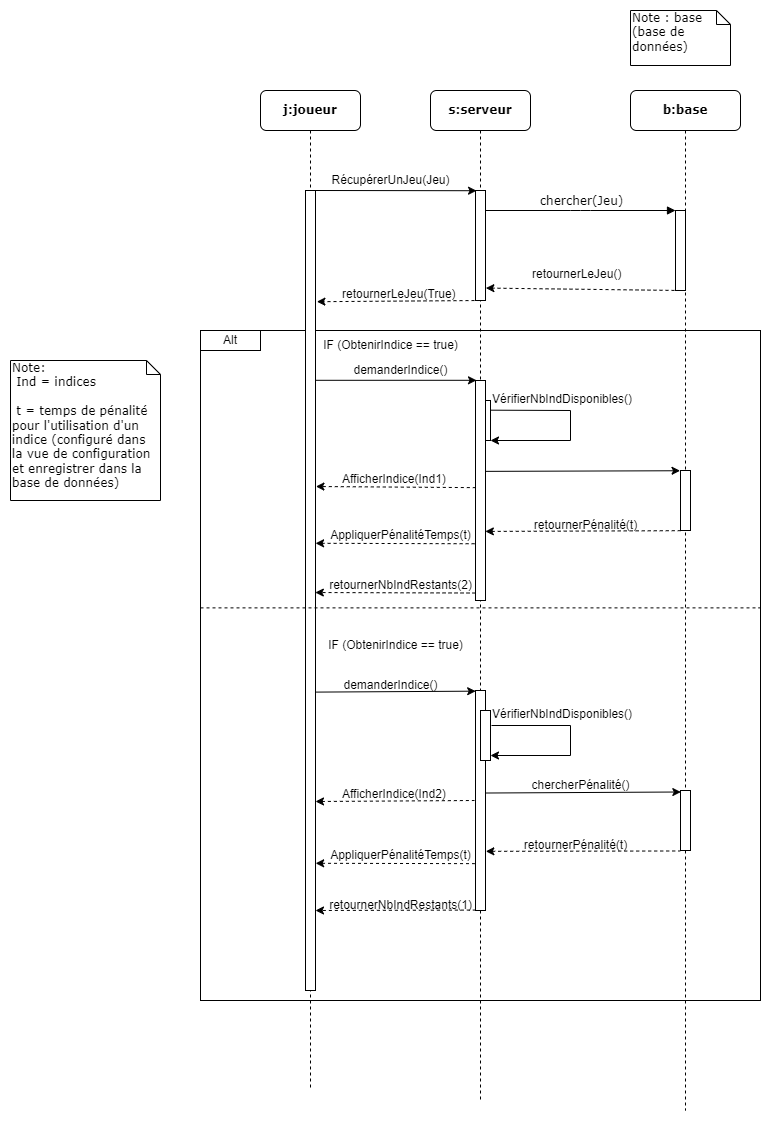

The diagram above was exported from draw.io. Its source (the exported page's mxGraphModel, read from the mxfile embedded in the PNG):
<mxGraphModel dx="3100" dy="2970" grid="1" gridSize="10" guides="1" tooltips="1" connect="1" arrows="1" fold="1" page="1" pageScale="1" pageWidth="1100" pageHeight="850" background="none" math="0" shadow="0">
  <root>
    <mxCell id="0" />
    <mxCell id="1" parent="0" />
    <mxCell id="7baba1c4bc27f4b0-46" value="Note: &lt;br&gt;&amp;nbsp;Ind = indices&lt;br&gt;&lt;br&gt;&amp;nbsp;t = temps de pénalité pour l'utilisation d'un indice (configuré dans la vue de configuration et enregistrer dans la base de données)" style="shape=note;whiteSpace=wrap;html=1;size=14;verticalAlign=top;align=left;spacingTop=-6;rounded=0;shadow=0;comic=0;labelBackgroundColor=none;strokeWidth=1;fontFamily=Verdana;fontSize=12" parent="1" vertex="1">
      <mxGeometry x="1290" y="60" width="150" height="140" as="geometry" />
    </mxCell>
    <mxCell id="acqQK39Zr2fkvz2i5fIT-1" value="supprimerLeJeu()" style="html=1;verticalAlign=bottom;endArrow=block;entryX=0;entryY=0;labelBackgroundColor=none;fontFamily=Verdana;fontSize=12;edgeStyle=elbowEdgeStyle;elbow=vertical;" edge="1" parent="1">
      <mxGeometry x="-0.4107" y="-100" relative="1" as="geometry">
        <mxPoint x="1590" y="220" as="sourcePoint" />
        <mxPoint x="1760" y="220.21" as="targetPoint" />
        <mxPoint y="1" as="offset" />
      </mxGeometry>
    </mxCell>
    <mxCell id="acqQK39Zr2fkvz2i5fIT-2" value="" style="rounded=0;whiteSpace=wrap;html=1;" vertex="1" parent="1">
      <mxGeometry x="1480" y="30" width="560" height="670" as="geometry" />
    </mxCell>
    <mxCell id="acqQK39Zr2fkvz2i5fIT-8" value="&lt;b&gt;b:base&lt;/b&gt;" style="shape=umlLifeline;perimeter=lifelinePerimeter;whiteSpace=wrap;html=1;container=1;collapsible=0;recursiveResize=0;outlineConnect=0;rounded=1;shadow=0;comic=0;labelBackgroundColor=none;strokeWidth=1;fontFamily=Verdana;fontSize=12;align=center;" vertex="1" parent="1">
      <mxGeometry x="1910" y="-210" width="110" height="1020" as="geometry" />
    </mxCell>
    <mxCell id="acqQK39Zr2fkvz2i5fIT-9" value="" style="html=1;points=[];perimeter=orthogonalPerimeter;rounded=0;shadow=0;comic=0;labelBackgroundColor=none;strokeWidth=1;fontFamily=Verdana;fontSize=12;align=center;" vertex="1" parent="acqQK39Zr2fkvz2i5fIT-8">
      <mxGeometry x="45" y="120" width="10" height="80" as="geometry" />
    </mxCell>
    <mxCell id="acqQK39Zr2fkvz2i5fIT-55" value="" style="html=1;points=[];perimeter=orthogonalPerimeter;rounded=0;shadow=0;comic=0;labelBackgroundColor=none;strokeWidth=1;fontFamily=Verdana;fontSize=12;align=center;" vertex="1" parent="acqQK39Zr2fkvz2i5fIT-8">
      <mxGeometry x="50" y="380" width="10" height="60" as="geometry" />
    </mxCell>
    <mxCell id="acqQK39Zr2fkvz2i5fIT-61" value="" style="html=1;points=[];perimeter=orthogonalPerimeter;rounded=0;shadow=0;comic=0;labelBackgroundColor=none;strokeWidth=1;fontFamily=Verdana;fontSize=12;align=center;" vertex="1" parent="acqQK39Zr2fkvz2i5fIT-8">
      <mxGeometry x="50" y="700" width="10" height="60" as="geometry" />
    </mxCell>
    <mxCell id="acqQK39Zr2fkvz2i5fIT-11" value="chercher(Jeu)" style="html=1;verticalAlign=bottom;endArrow=block;entryX=0;entryY=0;labelBackgroundColor=none;fontFamily=Verdana;fontSize=12;edgeStyle=elbowEdgeStyle;elbow=vertical;" edge="1" parent="1" source="acqQK39Zr2fkvz2i5fIT-4" target="acqQK39Zr2fkvz2i5fIT-9">
      <mxGeometry relative="1" as="geometry">
        <mxPoint x="1790" y="-100" as="sourcePoint" />
      </mxGeometry>
    </mxCell>
    <mxCell id="acqQK39Zr2fkvz2i5fIT-12" value="Note : base (base de données)" style="shape=note;whiteSpace=wrap;html=1;size=14;verticalAlign=top;align=left;spacingTop=-6;rounded=0;shadow=0;comic=0;labelBackgroundColor=none;strokeWidth=1;fontFamily=Verdana;fontSize=12" vertex="1" parent="1">
      <mxGeometry x="1910" y="-290" width="100" height="55" as="geometry" />
    </mxCell>
    <mxCell id="acqQK39Zr2fkvz2i5fIT-13" value="Alt" style="rounded=0;whiteSpace=wrap;html=1;" vertex="1" parent="1">
      <mxGeometry x="1480" y="30" width="60" height="20" as="geometry" />
    </mxCell>
    <mxCell id="acqQK39Zr2fkvz2i5fIT-14" value="IF (ObtenirIndice == true)" style="text;html=1;align=center;verticalAlign=middle;resizable=0;points=[];autosize=1;strokeColor=none;fillColor=none;" vertex="1" parent="1">
      <mxGeometry x="1590" y="30" width="160" height="30" as="geometry" />
    </mxCell>
    <mxCell id="acqQK39Zr2fkvz2i5fIT-15" value="&lt;b&gt;j:joueur&lt;/b&gt;" style="shape=umlLifeline;perimeter=lifelinePerimeter;whiteSpace=wrap;html=1;container=1;collapsible=0;recursiveResize=0;outlineConnect=0;rounded=1;shadow=0;comic=0;labelBackgroundColor=none;strokeWidth=1;fontFamily=Verdana;fontSize=12;align=center;" vertex="1" parent="1">
      <mxGeometry x="1540" y="-210" width="100" height="1000" as="geometry" />
    </mxCell>
    <mxCell id="acqQK39Zr2fkvz2i5fIT-66" value="" style="endArrow=classic;html=1;rounded=0;dashed=1;entryX=-0.001;entryY=0.734;entryDx=0;entryDy=0;entryPerimeter=0;exitX=0.035;exitY=0.998;exitDx=0;exitDy=0;exitPerimeter=0;" edge="1" parent="acqQK39Zr2fkvz2i5fIT-15" source="acqQK39Zr2fkvz2i5fIT-62">
      <mxGeometry width="50" height="50" relative="1" as="geometry">
        <mxPoint x="215" y="821" as="sourcePoint" />
        <mxPoint x="55" y="820" as="targetPoint" />
      </mxGeometry>
    </mxCell>
    <mxCell id="acqQK39Zr2fkvz2i5fIT-16" value="" style="html=1;points=[];perimeter=orthogonalPerimeter;rounded=0;shadow=0;comic=0;labelBackgroundColor=none;strokeWidth=1;fontFamily=Verdana;fontSize=12;align=center;" vertex="1" parent="acqQK39Zr2fkvz2i5fIT-15">
      <mxGeometry x="45" y="100" width="10" height="800" as="geometry" />
    </mxCell>
    <mxCell id="acqQK39Zr2fkvz2i5fIT-18" value="" style="endArrow=classic;html=1;rounded=0;exitX=1.041;exitY=0;exitDx=0;exitDy=0;exitPerimeter=0;entryX=0.104;entryY=0.002;entryDx=0;entryDy=0;entryPerimeter=0;" edge="1" parent="1" source="acqQK39Zr2fkvz2i5fIT-16" target="acqQK39Zr2fkvz2i5fIT-4">
      <mxGeometry width="50" height="50" relative="1" as="geometry">
        <mxPoint x="1600" y="-110" as="sourcePoint" />
        <mxPoint x="1750" y="-110" as="targetPoint" />
        <Array as="points" />
      </mxGeometry>
    </mxCell>
    <mxCell id="acqQK39Zr2fkvz2i5fIT-19" value="" style="endArrow=classic;html=1;rounded=0;entryX=0.104;entryY=0.014;entryDx=0;entryDy=0;entryPerimeter=0;exitX=1.041;exitY=0.742;exitDx=0;exitDy=0;exitPerimeter=0;" edge="1" parent="1">
      <mxGeometry width="50" height="50" relative="1" as="geometry">
        <mxPoint x="1595" y="79.80000000000001" as="sourcePoint" />
        <mxPoint x="1756" y="79.80000000000001" as="targetPoint" />
      </mxGeometry>
    </mxCell>
    <mxCell id="acqQK39Zr2fkvz2i5fIT-20" value="demanderIndice()" style="text;html=1;align=center;verticalAlign=middle;resizable=0;points=[];autosize=1;strokeColor=none;fillColor=none;" vertex="1" parent="1">
      <mxGeometry x="1620" y="55" width="120" height="30" as="geometry" />
    </mxCell>
    <mxCell id="acqQK39Zr2fkvz2i5fIT-23" value="" style="endArrow=classic;html=1;rounded=0;dashed=1;entryX=1.036;entryY=0.887;entryDx=0;entryDy=0;entryPerimeter=0;" edge="1" parent="1" target="acqQK39Zr2fkvz2i5fIT-4">
      <mxGeometry width="50" height="50" relative="1" as="geometry">
        <mxPoint x="1960" y="-10" as="sourcePoint" />
        <mxPoint x="1800" as="targetPoint" />
      </mxGeometry>
    </mxCell>
    <mxCell id="acqQK39Zr2fkvz2i5fIT-24" value="" style="endArrow=classic;html=1;rounded=0;dashed=1;" edge="1" parent="1" source="acqQK39Zr2fkvz2i5fIT-3" target="acqQK39Zr2fkvz2i5fIT-2">
      <mxGeometry width="50" height="50" relative="1" as="geometry">
        <mxPoint x="1750" y="310" as="sourcePoint" />
        <mxPoint x="1610" y="340" as="targetPoint" />
      </mxGeometry>
    </mxCell>
    <mxCell id="acqQK39Zr2fkvz2i5fIT-25" value="" style="endArrow=classic;html=1;rounded=0;dashed=1;exitX=-0.006;exitY=1.004;exitDx=0;exitDy=0;exitPerimeter=0;entryX=1.139;entryY=0.139;entryDx=0;entryDy=0;entryPerimeter=0;" edge="1" parent="1" target="acqQK39Zr2fkvz2i5fIT-16">
      <mxGeometry width="50" height="50" relative="1" as="geometry">
        <mxPoint x="1760" as="sourcePoint" />
        <mxPoint x="1590" as="targetPoint" />
      </mxGeometry>
    </mxCell>
    <mxCell id="acqQK39Zr2fkvz2i5fIT-28" value="RécupérerUnJeu(Jeu)" style="text;html=1;align=center;verticalAlign=middle;resizable=0;points=[];autosize=1;strokeColor=none;fillColor=none;" vertex="1" parent="1">
      <mxGeometry x="1600" y="-135" width="140" height="30" as="geometry" />
    </mxCell>
    <mxCell id="acqQK39Zr2fkvz2i5fIT-29" value="retournerLeJeu(True)" style="text;whiteSpace=wrap;html=1;" vertex="1" parent="1">
      <mxGeometry x="1620" y="-20" width="120" height="40" as="geometry" />
    </mxCell>
    <mxCell id="acqQK39Zr2fkvz2i5fIT-30" value="retournerLeJeu()" style="text;whiteSpace=wrap;html=1;" vertex="1" parent="1">
      <mxGeometry x="1810" y="-40" width="120" height="20" as="geometry" />
    </mxCell>
    <mxCell id="acqQK39Zr2fkvz2i5fIT-31" value="" style="endArrow=classic;html=1;rounded=0;dashed=1;entryX=1.008;entryY=0.441;entryDx=0;entryDy=0;entryPerimeter=0;exitX=-0.09;exitY=0.742;exitDx=0;exitDy=0;exitPerimeter=0;" edge="1" parent="1" source="acqQK39Zr2fkvz2i5fIT-6" target="acqQK39Zr2fkvz2i5fIT-16">
      <mxGeometry width="50" height="50" relative="1" as="geometry">
        <mxPoint x="1755" y="164" as="sourcePoint" />
        <mxPoint x="1595" y="165" as="targetPoint" />
      </mxGeometry>
    </mxCell>
    <mxCell id="acqQK39Zr2fkvz2i5fIT-33" value="VérifierNbIndDisponibles()" style="text;whiteSpace=wrap;html=1;" vertex="1" parent="1">
      <mxGeometry x="1770" y="85" width="150" height="15" as="geometry" />
    </mxCell>
    <mxCell id="acqQK39Zr2fkvz2i5fIT-41" value="" style="html=1;points=[];perimeter=orthogonalPerimeter;rounded=0;shadow=0;comic=0;labelBackgroundColor=none;strokeWidth=1;fontFamily=Verdana;fontSize=12;align=center;" vertex="1" parent="1">
      <mxGeometry x="1760" y="100" width="10" height="40" as="geometry" />
    </mxCell>
    <mxCell id="acqQK39Zr2fkvz2i5fIT-43" value="" style="endArrow=classic;html=1;rounded=0;exitX=1.064;exitY=0.242;exitDx=0;exitDy=0;exitPerimeter=0;" edge="1" parent="1" source="acqQK39Zr2fkvz2i5fIT-41">
      <mxGeometry width="50" height="50" relative="1" as="geometry">
        <mxPoint x="1780" y="160" as="sourcePoint" />
        <mxPoint x="1770" y="140" as="targetPoint" />
        <Array as="points">
          <mxPoint x="1850" y="110" />
          <mxPoint x="1850" y="140" />
        </Array>
      </mxGeometry>
    </mxCell>
    <mxCell id="acqQK39Zr2fkvz2i5fIT-44" value="" style="endArrow=classic;html=1;rounded=0;dashed=1;entryX=1.041;entryY=0.37;entryDx=0;entryDy=0;exitX=0.03;exitY=0.487;exitDx=0;exitDy=0;exitPerimeter=0;entryPerimeter=0;" edge="1" parent="1" source="acqQK39Zr2fkvz2i5fIT-6" target="acqQK39Zr2fkvz2i5fIT-16">
      <mxGeometry width="50" height="50" relative="1" as="geometry">
        <mxPoint x="1750" y="144.5" as="sourcePoint" />
        <mxPoint x="1590" y="145.5" as="targetPoint" />
      </mxGeometry>
    </mxCell>
    <mxCell id="acqQK39Zr2fkvz2i5fIT-45" value="retournerNbIndRestants(2)" style="text;html=1;align=center;verticalAlign=middle;resizable=0;points=[];autosize=1;strokeColor=none;fillColor=none;rotation=0;" vertex="1" parent="1">
      <mxGeometry x="1595" y="270" width="170" height="30" as="geometry" />
    </mxCell>
    <mxCell id="acqQK39Zr2fkvz2i5fIT-52" value="AfficherIndice(Ind1)" style="text;whiteSpace=wrap;html=1;" vertex="1" parent="1">
      <mxGeometry x="1620" y="165" width="180" height="40" as="geometry" />
    </mxCell>
    <mxCell id="acqQK39Zr2fkvz2i5fIT-53" value="AppliquerPénalitéTemps(t)" style="text;html=1;align=center;verticalAlign=middle;resizable=0;points=[];autosize=1;strokeColor=none;fillColor=none;" vertex="1" parent="1">
      <mxGeometry x="1600" y="220" width="160" height="30" as="geometry" />
    </mxCell>
    <mxCell id="acqQK39Zr2fkvz2i5fIT-54" value="" style="endArrow=classic;html=1;rounded=0;dashed=1;entryX=-0.001;entryY=0.734;entryDx=0;entryDy=0;entryPerimeter=0;exitX=0.004;exitY=0.966;exitDx=0;exitDy=0;exitPerimeter=0;" edge="1" parent="1" source="acqQK39Zr2fkvz2i5fIT-6" target="acqQK39Zr2fkvz2i5fIT-45">
      <mxGeometry width="50" height="50" relative="1" as="geometry">
        <mxPoint x="1755" y="262" as="sourcePoint" />
        <mxPoint x="1594" y="260" as="targetPoint" />
      </mxGeometry>
    </mxCell>
    <mxCell id="acqQK39Zr2fkvz2i5fIT-56" value="" style="endArrow=classic;html=1;rounded=0;dashed=1;exitX=0.023;exitY=1.003;exitDx=0;exitDy=0;exitPerimeter=0;entryX=0.985;entryY=0.686;entryDx=0;entryDy=0;entryPerimeter=0;" edge="1" parent="1" source="acqQK39Zr2fkvz2i5fIT-55" target="acqQK39Zr2fkvz2i5fIT-6">
      <mxGeometry width="50" height="50" relative="1" as="geometry">
        <mxPoint x="1850" y="270" as="sourcePoint" />
        <mxPoint x="1900" y="220" as="targetPoint" />
      </mxGeometry>
    </mxCell>
    <mxCell id="acqQK39Zr2fkvz2i5fIT-57" value="" style="endArrow=none;html=1;rounded=0;exitX=-0.045;exitY=0.004;exitDx=0;exitDy=0;exitPerimeter=0;entryX=1.007;entryY=0.413;entryDx=0;entryDy=0;entryPerimeter=0;startArrow=classic;startFill=1;endFill=0;" edge="1" parent="1" source="acqQK39Zr2fkvz2i5fIT-55" target="acqQK39Zr2fkvz2i5fIT-6">
      <mxGeometry width="50" height="50" relative="1" as="geometry">
        <mxPoint x="2130" y="210" as="sourcePoint" />
        <mxPoint x="1935" y="211" as="targetPoint" />
      </mxGeometry>
    </mxCell>
    <mxCell id="acqQK39Zr2fkvz2i5fIT-58" value="chercherPénalité()" style="text;html=1;align=center;verticalAlign=middle;resizable=0;points=[];autosize=1;strokeColor=none;fillColor=none;" vertex="1" parent="1">
      <mxGeometry x="1800" y="470" width="120" height="30" as="geometry" />
    </mxCell>
    <mxCell id="acqQK39Zr2fkvz2i5fIT-59" value="retournerPénalité(t)" style="text;html=1;align=center;verticalAlign=middle;resizable=0;points=[];autosize=1;strokeColor=none;fillColor=none;" vertex="1" parent="1">
      <mxGeometry x="1800" y="210" width="130" height="30" as="geometry" />
    </mxCell>
    <mxCell id="acqQK39Zr2fkvz2i5fIT-64" value="" style="endArrow=classic;html=1;rounded=0;entryX=0.018;entryY=0.003;entryDx=0;entryDy=0;entryPerimeter=0;exitX=1.055;exitY=0.627;exitDx=0;exitDy=0;exitPerimeter=0;" edge="1" parent="1" source="acqQK39Zr2fkvz2i5fIT-16" target="acqQK39Zr2fkvz2i5fIT-62">
      <mxGeometry width="50" height="50" relative="1" as="geometry">
        <mxPoint x="1750" y="280" as="sourcePoint" />
        <mxPoint x="1800" y="230" as="targetPoint" />
        <Array as="points" />
      </mxGeometry>
    </mxCell>
    <mxCell id="acqQK39Zr2fkvz2i5fIT-65" value="demanderIndice()" style="text;html=1;align=center;verticalAlign=middle;resizable=0;points=[];autosize=1;strokeColor=none;fillColor=none;" vertex="1" parent="1">
      <mxGeometry x="1610" y="370" width="120" height="30" as="geometry" />
    </mxCell>
    <mxCell id="acqQK39Zr2fkvz2i5fIT-67" value="retournerNbIndRestants(1)" style="text;html=1;align=center;verticalAlign=middle;resizable=0;points=[];autosize=1;strokeColor=none;fillColor=none;rotation=0;" vertex="1" parent="1">
      <mxGeometry x="1595" y="590" width="170" height="30" as="geometry" />
    </mxCell>
    <mxCell id="acqQK39Zr2fkvz2i5fIT-68" value="AppliquerPénalitéTemps(t)" style="text;html=1;align=center;verticalAlign=middle;resizable=0;points=[];autosize=1;strokeColor=none;fillColor=none;" vertex="1" parent="1">
      <mxGeometry x="1600" y="540" width="160" height="30" as="geometry" />
    </mxCell>
    <mxCell id="acqQK39Zr2fkvz2i5fIT-69" value="" style="endArrow=none;html=1;rounded=0;entryX=-0.074;entryY=0.787;entryDx=0;entryDy=0;entryPerimeter=0;exitX=1.015;exitY=0.841;exitDx=0;exitDy=0;exitPerimeter=0;startArrow=classic;startFill=1;endFill=0;dashed=1;" edge="1" parent="1" source="acqQK39Zr2fkvz2i5fIT-16" target="acqQK39Zr2fkvz2i5fIT-62">
      <mxGeometry width="50" height="50" relative="1" as="geometry">
        <mxPoint x="1606" y="402" as="sourcePoint" />
        <mxPoint x="1765" y="401" as="targetPoint" />
        <Array as="points" />
      </mxGeometry>
    </mxCell>
    <mxCell id="acqQK39Zr2fkvz2i5fIT-70" value="" style="endArrow=none;html=1;rounded=0;entryX=0.018;entryY=0.003;entryDx=0;entryDy=0;entryPerimeter=0;exitX=1.055;exitY=0.627;exitDx=0;exitDy=0;exitPerimeter=0;dashed=1;startArrow=classic;startFill=1;endFill=0;" edge="1" parent="1">
      <mxGeometry width="50" height="50" relative="1" as="geometry">
        <mxPoint x="1595" y="501" as="sourcePoint" />
        <mxPoint x="1754" y="500" as="targetPoint" />
        <Array as="points" />
      </mxGeometry>
    </mxCell>
    <mxCell id="acqQK39Zr2fkvz2i5fIT-71" value="AfficherIndice(Ind2)" style="text;whiteSpace=wrap;html=1;" vertex="1" parent="1">
      <mxGeometry x="1620" y="480" width="180" height="40" as="geometry" />
    </mxCell>
    <mxCell id="acqQK39Zr2fkvz2i5fIT-72" value="retournerPénalité(t)" style="text;html=1;align=center;verticalAlign=middle;resizable=0;points=[];autosize=1;strokeColor=none;fillColor=none;" vertex="1" parent="1">
      <mxGeometry x="1790" y="530" width="130" height="30" as="geometry" />
    </mxCell>
    <mxCell id="acqQK39Zr2fkvz2i5fIT-73" value="" style="endArrow=none;html=1;rounded=0;entryX=-0.033;entryY=1.008;entryDx=0;entryDy=0;entryPerimeter=0;exitX=1.033;exitY=0.731;exitDx=0;exitDy=0;exitPerimeter=0;startArrow=classic;startFill=1;endFill=0;dashed=1;" edge="1" parent="1" source="acqQK39Zr2fkvz2i5fIT-62" target="acqQK39Zr2fkvz2i5fIT-61">
      <mxGeometry width="50" height="50" relative="1" as="geometry">
        <mxPoint x="1795.5" y="554.67" as="sourcePoint" />
        <mxPoint x="1954.5" y="554.67" as="targetPoint" />
        <Array as="points" />
      </mxGeometry>
    </mxCell>
    <mxCell id="acqQK39Zr2fkvz2i5fIT-74" value="" style="endArrow=classic;html=1;rounded=0;entryX=0.033;entryY=0.025;entryDx=0;entryDy=0;entryPerimeter=0;exitX=0.967;exitY=0.466;exitDx=0;exitDy=0;exitPerimeter=0;startArrow=none;startFill=0;endFill=1;" edge="1" parent="1" source="acqQK39Zr2fkvz2i5fIT-62" target="acqQK39Zr2fkvz2i5fIT-61">
      <mxGeometry width="50" height="50" relative="1" as="geometry">
        <mxPoint x="1771" y="500" as="sourcePoint" />
        <mxPoint x="1930" y="500" as="targetPoint" />
        <Array as="points" />
      </mxGeometry>
    </mxCell>
    <mxCell id="acqQK39Zr2fkvz2i5fIT-76" value="VérifierNbIndDisponibles()" style="text;whiteSpace=wrap;html=1;" vertex="1" parent="1">
      <mxGeometry x="1770" y="400" width="150" height="15" as="geometry" />
    </mxCell>
    <mxCell id="acqQK39Zr2fkvz2i5fIT-77" value="" style="endArrow=none;dashed=1;html=1;rounded=0;exitX=0;exitY=0.414;exitDx=0;exitDy=0;exitPerimeter=0;entryX=0.999;entryY=0.414;entryDx=0;entryDy=0;entryPerimeter=0;" edge="1" parent="1" source="acqQK39Zr2fkvz2i5fIT-2" target="acqQK39Zr2fkvz2i5fIT-2">
      <mxGeometry width="50" height="50" relative="1" as="geometry">
        <mxPoint x="1820" y="510" as="sourcePoint" />
        <mxPoint x="1870" y="460" as="targetPoint" />
      </mxGeometry>
    </mxCell>
    <mxCell id="acqQK39Zr2fkvz2i5fIT-3" value="&lt;b&gt;s:serveur&lt;/b&gt;" style="shape=umlLifeline;perimeter=lifelinePerimeter;whiteSpace=wrap;html=1;container=1;collapsible=0;recursiveResize=0;outlineConnect=0;rounded=1;shadow=0;comic=0;labelBackgroundColor=none;strokeWidth=1;fontFamily=Verdana;fontSize=12;align=center;" vertex="1" parent="1">
      <mxGeometry x="1710" y="-210" width="100" height="1010" as="geometry" />
    </mxCell>
    <mxCell id="acqQK39Zr2fkvz2i5fIT-4" value="" style="html=1;points=[];perimeter=orthogonalPerimeter;rounded=0;shadow=0;comic=0;labelBackgroundColor=none;strokeWidth=1;fontFamily=Verdana;fontSize=12;align=center;" vertex="1" parent="acqQK39Zr2fkvz2i5fIT-3">
      <mxGeometry x="45" y="100" width="10" height="110" as="geometry" />
    </mxCell>
    <mxCell id="acqQK39Zr2fkvz2i5fIT-6" value="" style="html=1;points=[];perimeter=orthogonalPerimeter;rounded=0;shadow=0;comic=0;labelBackgroundColor=none;strokeWidth=1;fontFamily=Verdana;fontSize=12;align=center;" vertex="1" parent="acqQK39Zr2fkvz2i5fIT-3">
      <mxGeometry x="45" y="290" width="10" height="220" as="geometry" />
    </mxCell>
    <mxCell id="acqQK39Zr2fkvz2i5fIT-62" value="" style="html=1;points=[];perimeter=orthogonalPerimeter;rounded=0;shadow=0;comic=0;labelBackgroundColor=none;strokeWidth=1;fontFamily=Verdana;fontSize=12;align=center;" vertex="1" parent="acqQK39Zr2fkvz2i5fIT-3">
      <mxGeometry x="45" y="600" width="10" height="220" as="geometry" />
    </mxCell>
    <mxCell id="acqQK39Zr2fkvz2i5fIT-63" value="" style="html=1;points=[];perimeter=orthogonalPerimeter;rounded=0;shadow=0;comic=0;labelBackgroundColor=none;strokeWidth=1;fontFamily=Verdana;fontSize=12;align=center;" vertex="1" parent="acqQK39Zr2fkvz2i5fIT-3">
      <mxGeometry x="50" y="620" width="10" height="50" as="geometry" />
    </mxCell>
    <mxCell id="acqQK39Zr2fkvz2i5fIT-75" value="" style="endArrow=classic;html=1;rounded=0;exitX=1.064;exitY=0.242;exitDx=0;exitDy=0;exitPerimeter=0;" edge="1" parent="acqQK39Zr2fkvz2i5fIT-3">
      <mxGeometry width="50" height="50" relative="1" as="geometry">
        <mxPoint x="61" y="635" as="sourcePoint" />
        <mxPoint x="60" y="665" as="targetPoint" />
        <Array as="points">
          <mxPoint x="140" y="635" />
          <mxPoint x="140" y="665" />
        </Array>
      </mxGeometry>
    </mxCell>
    <mxCell id="acqQK39Zr2fkvz2i5fIT-78" value="IF (ObtenirIndice == true)" style="text;html=1;align=center;verticalAlign=middle;resizable=0;points=[];autosize=1;strokeColor=none;fillColor=none;" vertex="1" parent="1">
      <mxGeometry x="1595" y="330" width="160" height="30" as="geometry" />
    </mxCell>
  </root>
</mxGraphModel>